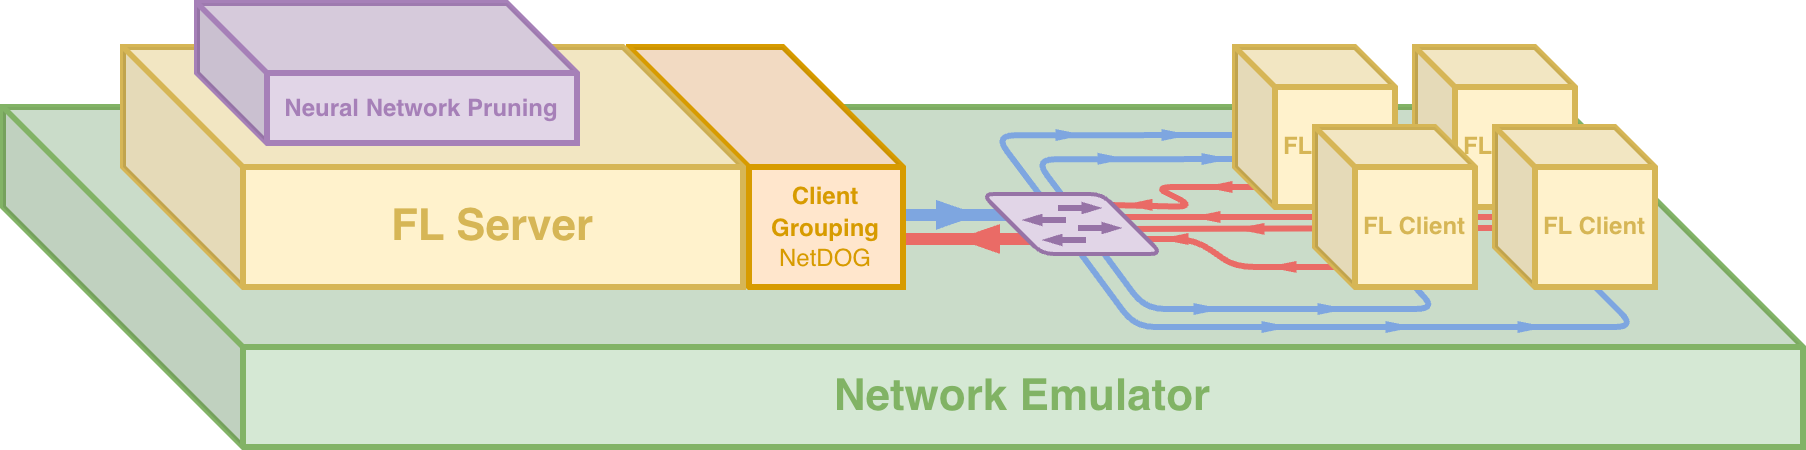

The diagram above was exported from draw.io. Its source (the exported page's mxGraphModel, read from the mxfile embedded in the PNG):
<mxGraphModel dx="1148" dy="785" grid="1" gridSize="10" guides="1" tooltips="1" connect="1" arrows="1" fold="1" page="1" pageScale="1" pageWidth="827" pageHeight="1169" math="0" shadow="0">
  <root>
    <mxCell id="0" />
    <mxCell id="1" parent="0" />
    <mxCell id="QLq5H9InJdcWaPJDgdwQ-1" parent="1" style="shape=cube;whiteSpace=wrap;html=1;boundedLbl=1;backgroundOutline=1;darkOpacity=0.05;darkOpacity2=0.1;size=120;fillColor=#d5e8d4;strokeWidth=3;strokeColor=#82b366;" value="&lt;b style=&quot;border-color: var(--border-color); text-align: left;&quot;&gt;&lt;font style=&quot;border-color: var(--border-color); font-size: 22px;&quot; color=&quot;#81b365&quot;&gt;Network Emulator&lt;/font&gt;&lt;/b&gt;" vertex="1">
      <mxGeometry height="170" width="900" x="10" y="62" as="geometry" />
    </mxCell>
    <mxCell id="QLq5H9InJdcWaPJDgdwQ-2" edge="1" parent="1" style="endArrow=none;html=1;rounded=0;strokeWidth=6;strokeColor=#7EA6E0;" value="">
      <mxGeometry height="50" relative="1" width="50" as="geometry">
        <mxPoint x="348" y="116" as="sourcePoint" />
        <mxPoint x="528" y="116" as="targetPoint" />
      </mxGeometry>
    </mxCell>
    <mxCell id="QLq5H9InJdcWaPJDgdwQ-3" edge="1" parent="1" style="endArrow=none;html=1;rounded=0;strokeWidth=6;strokeColor=#EA6B66;" value="">
      <mxGeometry height="50" relative="1" width="50" as="geometry">
        <mxPoint x="356" y="128" as="sourcePoint" />
        <mxPoint x="536" y="128" as="targetPoint" />
      </mxGeometry>
    </mxCell>
    <mxCell id="QLq5H9InJdcWaPJDgdwQ-4" edge="1" parent="1" style="endArrow=none;html=1;rounded=1;strokeWidth=3;strokeColor=#EA6B66;entryX=0;entryY=0;entryDx=10;entryDy=70;entryPerimeter=0;" target="QLq5H9InJdcWaPJDgdwQ-13" value="">
      <mxGeometry height="50" relative="1" width="50" as="geometry">
        <Array as="points">
          <mxPoint x="606" y="128" />
          <mxPoint x="626" y="142" />
        </Array>
        <mxPoint x="576" y="128" as="sourcePoint" />
        <mxPoint x="676" y="148" as="targetPoint" />
      </mxGeometry>
    </mxCell>
    <mxCell id="QLq5H9InJdcWaPJDgdwQ-5" edge="1" parent="1" style="endArrow=none;html=1;rounded=0;strokeWidth=3;fillColor=#f8cecc;strokeColor=#EA6B66;entryX=0;entryY=0;entryDx=50;entryDy=80;entryPerimeter=0;" target="QLq5H9InJdcWaPJDgdwQ-11" value="">
      <mxGeometry height="50" relative="1" width="50" as="geometry">
        <Array as="points">
          <mxPoint x="766" y="117" />
        </Array>
        <mxPoint x="556" y="117" as="sourcePoint" />
        <mxPoint x="656" y="117" as="targetPoint" />
      </mxGeometry>
    </mxCell>
    <mxCell id="QLq5H9InJdcWaPJDgdwQ-6" edge="1" parent="1" style="endArrow=none;html=1;rounded=0;strokeWidth=3;fillColor=#f8cecc;strokeColor=#EA6B66;entryX=0.004;entryY=0.631;entryDx=0;entryDy=0;entryPerimeter=0;" target="QLq5H9InJdcWaPJDgdwQ-15" value="">
      <mxGeometry height="50" relative="1" width="50" as="geometry">
        <mxPoint x="566" y="123" as="sourcePoint" />
        <mxPoint x="666" y="123" as="targetPoint" />
      </mxGeometry>
    </mxCell>
    <mxCell id="QLq5H9InJdcWaPJDgdwQ-7" edge="1" parent="1" style="endArrow=none;html=1;strokeWidth=3;fillColor=#f8cecc;strokeColor=#EA6B66;entryX=0.187;entryY=0.898;entryDx=0;entryDy=0;entryPerimeter=0;rounded=1;" value="">
      <mxGeometry height="50" relative="1" width="50" as="geometry">
        <Array as="points">
          <mxPoint x="606" y="112" />
          <mxPoint x="586" y="102" />
          <mxPoint x="656" y="102" />
        </Array>
        <mxPoint x="556" y="110.83000000000004" as="sourcePoint" />
        <mxPoint x="656" y="110.83000000000004" as="targetPoint" />
      </mxGeometry>
    </mxCell>
    <mxCell id="QLq5H9InJdcWaPJDgdwQ-8" edge="1" parent="1" style="endArrow=none;html=1;rounded=1;entryX=-0.01;entryY=0.498;entryDx=0;entryDy=0;entryPerimeter=0;strokeWidth=3;strokeColor=#7EA6E0;" value="">
      <mxGeometry height="50" relative="1" width="50" as="geometry">
        <Array as="points">
          <mxPoint x="506" y="76.15999999999997" />
        </Array>
        <mxPoint x="536" y="116" as="sourcePoint" />
        <mxPoint x="626" y="75.99999999999989" as="targetPoint" />
      </mxGeometry>
    </mxCell>
    <mxCell id="QLq5H9InJdcWaPJDgdwQ-9" edge="1" parent="1" style="endArrow=none;html=1;rounded=1;entryX=-0.01;entryY=0.498;entryDx=0;entryDy=0;entryPerimeter=0;strokeWidth=3;strokeColor=#7EA6E0;" value="">
      <mxGeometry height="50" relative="1" width="50" as="geometry">
        <Array as="points">
          <mxPoint x="526" y="88.15999999999997" />
        </Array>
        <mxPoint x="556" y="128" as="sourcePoint" />
        <mxPoint x="646" y="87.99999999999989" as="targetPoint" />
      </mxGeometry>
    </mxCell>
    <mxCell id="QLq5H9InJdcWaPJDgdwQ-10" parent="1" style="shape=cube;whiteSpace=wrap;html=1;boundedLbl=1;backgroundOutline=1;darkOpacity=0.05;darkOpacity2=0.1;fillColor=#fff2cc;strokeColor=#d6b656;strokeWidth=3;size=20;" value="&lt;b style=&quot;border-color: var(--border-color);&quot;&gt;&lt;font style=&quot;border-color: var(--border-color);&quot; color=&quot;#d6b656&quot;&gt;FL Client&lt;/font&gt;&lt;/b&gt;" vertex="1">
      <mxGeometry height="80" width="80" x="626" y="32" as="geometry" />
    </mxCell>
    <mxCell id="QLq5H9InJdcWaPJDgdwQ-11" parent="1" style="shape=cube;whiteSpace=wrap;html=1;boundedLbl=1;backgroundOutline=1;darkOpacity=0.05;darkOpacity2=0.1;fillColor=#fff2cc;strokeColor=#d6b656;strokeWidth=3;size=20;" value="&lt;b style=&quot;border-color: var(--border-color);&quot;&gt;&lt;font style=&quot;border-color: var(--border-color);&quot; color=&quot;#d6b656&quot;&gt;FL Client&lt;/font&gt;&lt;/b&gt;" vertex="1">
      <mxGeometry height="80" width="80" x="716" y="32" as="geometry" />
    </mxCell>
    <mxCell id="QLq5H9InJdcWaPJDgdwQ-12" edge="1" parent="1" style="endArrow=none;html=1;rounded=1;strokeWidth=3;fillColor=#dae8fc;strokeColor=#7EA6E0;entryX=0;entryY=0;entryDx=50;entryDy=80;entryPerimeter=0;" target="QLq5H9InJdcWaPJDgdwQ-13" value="">
      <mxGeometry height="50" relative="1" width="50" as="geometry">
        <Array as="points">
          <mxPoint x="581" y="163" />
          <mxPoint x="726" y="163" />
        </Array>
        <mxPoint x="544" y="113" as="sourcePoint" />
        <mxPoint x="726" y="242" as="targetPoint" />
      </mxGeometry>
    </mxCell>
    <mxCell id="QLq5H9InJdcWaPJDgdwQ-13" parent="1" style="shape=cube;whiteSpace=wrap;html=1;boundedLbl=1;backgroundOutline=1;darkOpacity=0.05;darkOpacity2=0.1;fillColor=#fff2cc;strokeColor=#d6b656;strokeWidth=3;size=20;" value="&lt;b&gt;&lt;font color=&quot;#d6b656&quot;&gt;FL Client&lt;/font&gt;&lt;/b&gt;" vertex="1">
      <mxGeometry height="80" width="80" x="666" y="72" as="geometry" />
    </mxCell>
    <mxCell id="QLq5H9InJdcWaPJDgdwQ-14" edge="1" parent="1" style="endArrow=none;html=1;rounded=1;strokeWidth=3;fillColor=#dae8fc;strokeColor=#7EA6E0;entryX=0;entryY=0;entryDx=50;entryDy=80;entryPerimeter=0;" target="QLq5H9InJdcWaPJDgdwQ-15" value="">
      <mxGeometry height="50" relative="1" width="50" as="geometry">
        <Array as="points">
          <mxPoint x="576" y="172" />
          <mxPoint x="826" y="172" />
        </Array>
        <mxPoint x="539" y="122" as="sourcePoint" />
        <mxPoint x="639" y="172" as="targetPoint" />
      </mxGeometry>
    </mxCell>
    <mxCell id="QLq5H9InJdcWaPJDgdwQ-15" parent="1" style="shape=cube;whiteSpace=wrap;html=1;boundedLbl=1;backgroundOutline=1;darkOpacity=0.05;darkOpacity2=0.1;fillColor=#fff2cc;strokeColor=#d6b656;strokeWidth=3;size=20;" value="&lt;b style=&quot;border-color: var(--border-color);&quot;&gt;&lt;font style=&quot;border-color: var(--border-color);&quot; color=&quot;#d6b656&quot;&gt;FL Client&lt;/font&gt;&lt;/b&gt;" vertex="1">
      <mxGeometry height="80" width="80" x="756" y="72" as="geometry" />
    </mxCell>
    <mxCell id="QLq5H9InJdcWaPJDgdwQ-16" connectable="0" parent="1" style="group;shadow=0;fixDash=0;" value="" vertex="1">
      <mxGeometry height="30" width="90" x="498" y="107" as="geometry" />
    </mxCell>
    <mxCell id="QLq5H9InJdcWaPJDgdwQ-17" parent="QLq5H9InJdcWaPJDgdwQ-16" style="shape=parallelogram;perimeter=parallelogramPerimeter;whiteSpace=wrap;html=1;fixedSize=1;flipV=1;size=30;strokeWidth=2;fillColor=#e1d5e7;strokeColor=#9673a6;rounded=1;arcSize=12;" value="" vertex="1">
      <mxGeometry height="30" width="90" x="2" y="-1" as="geometry" />
    </mxCell>
    <mxCell id="QLq5H9InJdcWaPJDgdwQ-18" parent="QLq5H9InJdcWaPJDgdwQ-16" style="html=1;shadow=0;dashed=0;align=center;verticalAlign=middle;shape=mxgraph.arrows2.arrow;dy=0.62;dx=8.28;notch=0;fillColor=#9673A6;strokeColor=#9673A6;" value="" vertex="1">
      <mxGeometry height="5" width="20" x="40" y="3" as="geometry" />
    </mxCell>
    <mxCell id="QLq5H9InJdcWaPJDgdwQ-19" parent="QLq5H9InJdcWaPJDgdwQ-16" style="html=1;shadow=0;dashed=0;align=center;verticalAlign=middle;shape=mxgraph.arrows2.arrow;dy=0.62;dx=8.28;notch=0;fillColor=#9673A6;strokeColor=#9673A6;flipV=1;flipH=1;" value="" vertex="1">
      <mxGeometry height="5" width="20" x="23" y="9" as="geometry" />
    </mxCell>
    <mxCell id="QLq5H9InJdcWaPJDgdwQ-20" parent="QLq5H9InJdcWaPJDgdwQ-16" style="html=1;shadow=0;dashed=0;align=center;verticalAlign=middle;shape=mxgraph.arrows2.arrow;dy=0.62;dx=8.28;notch=0;fillColor=#9673A6;strokeColor=#9673A6;" value="" vertex="1">
      <mxGeometry height="5" width="20" x="50" y="13" as="geometry" />
    </mxCell>
    <mxCell id="QLq5H9InJdcWaPJDgdwQ-21" parent="QLq5H9InJdcWaPJDgdwQ-16" style="html=1;shadow=0;dashed=0;align=center;verticalAlign=middle;shape=mxgraph.arrows2.arrow;dy=0.62;dx=8.28;notch=0;fillColor=#9673A6;strokeColor=#9673A6;flipV=1;flipH=1;" value="" vertex="1">
      <mxGeometry height="5" width="20" x="33" y="19" as="geometry" />
    </mxCell>
    <mxCell id="QLq5H9InJdcWaPJDgdwQ-22" edge="1" parent="1" style="shape=flexArrow;endArrow=classic;html=1;rounded=0;fillColor=#EA6B66;strokeColor=none;width=1.0077519379844961;endSize=4.904651162790698;endWidth=4.928668326351724;strokeWidth=0;" value="">
      <mxGeometry height="50" relative="1" width="50" as="geometry">
        <mxPoint x="626" y="102" as="sourcePoint" />
        <mxPoint x="610" y="102" as="targetPoint" />
      </mxGeometry>
    </mxCell>
    <mxCell id="QLq5H9InJdcWaPJDgdwQ-23" edge="1" parent="1" style="shape=flexArrow;endArrow=classic;html=1;rounded=0;fillColor=#EA6B66;strokeColor=none;width=1.0077519379844961;endSize=4.904651162790698;endWidth=4.928668326351724;strokeWidth=0;" value="">
      <mxGeometry height="50" relative="1" width="50" as="geometry">
        <mxPoint x="586" y="110.92000000000002" as="sourcePoint" />
        <mxPoint x="570" y="110.92000000000002" as="targetPoint" />
      </mxGeometry>
    </mxCell>
    <mxCell id="QLq5H9InJdcWaPJDgdwQ-24" edge="1" parent="1" style="shape=flexArrow;endArrow=classic;html=1;rounded=0;fillColor=#EA6B66;strokeColor=none;width=1.0077519379844961;endSize=4.904651162790698;endWidth=4.928668326351724;strokeWidth=0;" value="">
      <mxGeometry height="50" relative="1" width="50" as="geometry">
        <mxPoint x="604" y="128" as="sourcePoint" />
        <mxPoint x="588" y="128" as="targetPoint" />
      </mxGeometry>
    </mxCell>
    <mxCell id="QLq5H9InJdcWaPJDgdwQ-25" edge="1" parent="1" style="shape=flexArrow;endArrow=classic;html=1;rounded=0;fillColor=#EA6B66;strokeColor=none;width=1.0077519379844961;endSize=4.904651162790698;endWidth=4.928668326351724;strokeWidth=0;" value="">
      <mxGeometry height="50" relative="1" width="50" as="geometry">
        <mxPoint x="658" y="141.96999999999997" as="sourcePoint" />
        <mxPoint x="642" y="141.96999999999997" as="targetPoint" />
      </mxGeometry>
    </mxCell>
    <mxCell id="QLq5H9InJdcWaPJDgdwQ-26" edge="1" parent="1" style="shape=flexArrow;endArrow=classic;html=1;rounded=0;fillColor=#EA6B66;strokeColor=none;width=1.0077519379844961;endSize=4.904651162790698;endWidth=4.928668326351724;strokeWidth=0;" value="">
      <mxGeometry height="50" relative="1" width="50" as="geometry">
        <mxPoint x="642" y="122.92999999999995" as="sourcePoint" />
        <mxPoint x="626" y="122.92999999999995" as="targetPoint" />
      </mxGeometry>
    </mxCell>
    <mxCell id="QLq5H9InJdcWaPJDgdwQ-27" edge="1" parent="1" style="shape=flexArrow;endArrow=classic;html=1;rounded=0;fillColor=#EA6B66;strokeColor=none;width=1.0077519379844961;endSize=4.904651162790698;endWidth=4.928668326351724;strokeWidth=0;" value="">
      <mxGeometry height="50" relative="1" width="50" as="geometry">
        <mxPoint x="620" y="116.99999999999994" as="sourcePoint" />
        <mxPoint x="604" y="116.99999999999994" as="targetPoint" />
      </mxGeometry>
    </mxCell>
    <mxCell id="QLq5H9InJdcWaPJDgdwQ-28" edge="1" parent="1" style="shape=flexArrow;endArrow=classic;html=1;rounded=0;fillColor=#7EA6E0;strokeColor=none;width=1.0077519379844961;endSize=4.904651162790698;endWidth=4.928668326351724;strokeWidth=0;" value="">
      <mxGeometry height="50" relative="1" width="50" as="geometry">
        <mxPoint x="534.9999999999998" y="76" as="sourcePoint" />
        <mxPoint x="550.9999999999998" y="76" as="targetPoint" />
      </mxGeometry>
    </mxCell>
    <mxCell id="QLq5H9InJdcWaPJDgdwQ-29" edge="1" parent="1" style="shape=flexArrow;endArrow=classic;html=1;rounded=0;fillColor=#7EA6E0;strokeColor=none;width=1.0077519379844961;endSize=4.904651162790698;endWidth=4.928668326351724;strokeWidth=0;" value="">
      <mxGeometry height="50" relative="1" width="50" as="geometry">
        <mxPoint x="587.9999999999998" y="76" as="sourcePoint" />
        <mxPoint x="603.9999999999998" y="76" as="targetPoint" />
      </mxGeometry>
    </mxCell>
    <mxCell id="QLq5H9InJdcWaPJDgdwQ-30" edge="1" parent="1" style="shape=flexArrow;endArrow=classic;html=1;rounded=0;fillColor=#7EA6E0;strokeColor=none;width=1.0077519379844961;endSize=4.904651162790698;endWidth=4.928668326351724;strokeWidth=0;" value="">
      <mxGeometry height="50" relative="1" width="50" as="geometry">
        <mxPoint x="555.9999999999998" y="87.89999999999998" as="sourcePoint" />
        <mxPoint x="571.9999999999998" y="87.89999999999998" as="targetPoint" />
      </mxGeometry>
    </mxCell>
    <mxCell id="QLq5H9InJdcWaPJDgdwQ-31" edge="1" parent="1" style="shape=flexArrow;endArrow=classic;html=1;rounded=0;fillColor=#7EA6E0;strokeColor=none;width=1.0077519379844961;endSize=4.904651162790698;endWidth=4.928668326351724;strokeWidth=0;" value="">
      <mxGeometry height="50" relative="1" width="50" as="geometry">
        <mxPoint x="607.9999999999998" y="88" as="sourcePoint" />
        <mxPoint x="623.9999999999998" y="88" as="targetPoint" />
      </mxGeometry>
    </mxCell>
    <mxCell id="QLq5H9InJdcWaPJDgdwQ-32" edge="1" parent="1" style="shape=flexArrow;endArrow=classic;html=1;rounded=0;fillColor=#7EA6E0;strokeColor=none;width=1.0077519379844961;endSize=4.904651162790698;endWidth=4.928668326351724;strokeWidth=0;" value="">
      <mxGeometry height="50" relative="1" width="50" as="geometry">
        <mxPoint x="603.9999999999998" y="163" as="sourcePoint" />
        <mxPoint x="619.9999999999998" y="163" as="targetPoint" />
      </mxGeometry>
    </mxCell>
    <mxCell id="QLq5H9InJdcWaPJDgdwQ-33" edge="1" parent="1" style="shape=flexArrow;endArrow=classic;html=1;rounded=0;fillColor=#7EA6E0;strokeColor=none;width=1.0077519379844961;endSize=4.904651162790698;endWidth=4.928668326351724;strokeWidth=0;" value="">
      <mxGeometry height="50" relative="1" width="50" as="geometry">
        <mxPoint x="665.9999999999998" y="163" as="sourcePoint" />
        <mxPoint x="681.9999999999998" y="163" as="targetPoint" />
      </mxGeometry>
    </mxCell>
    <mxCell id="QLq5H9InJdcWaPJDgdwQ-34" edge="1" parent="1" style="shape=flexArrow;endArrow=classic;html=1;rounded=0;fillColor=#7EA6E0;strokeColor=none;width=1.0077519379844961;endSize=4.904651162790698;endWidth=4.928668326351724;strokeWidth=0;" value="">
      <mxGeometry height="50" relative="1" width="50" as="geometry">
        <mxPoint x="637.9999999999998" y="172" as="sourcePoint" />
        <mxPoint x="653.9999999999998" y="172" as="targetPoint" />
      </mxGeometry>
    </mxCell>
    <mxCell id="QLq5H9InJdcWaPJDgdwQ-35" edge="1" parent="1" style="shape=flexArrow;endArrow=classic;html=1;rounded=0;fillColor=#7EA6E0;strokeColor=none;width=1.0077519379844961;endSize=4.904651162790698;endWidth=4.928668326351724;strokeWidth=0;" value="">
      <mxGeometry height="50" relative="1" width="50" as="geometry">
        <mxPoint x="699.9999999999998" y="172" as="sourcePoint" />
        <mxPoint x="715.9999999999998" y="172" as="targetPoint" />
      </mxGeometry>
    </mxCell>
    <mxCell id="QLq5H9InJdcWaPJDgdwQ-36" edge="1" parent="1" style="shape=flexArrow;endArrow=classic;html=1;rounded=0;fillColor=#7EA6E0;strokeColor=none;width=1.0077519379844961;endSize=4.904651162790698;endWidth=4.928668326351724;strokeWidth=0;" value="">
      <mxGeometry height="50" relative="1" width="50" as="geometry">
        <mxPoint x="765.9999999999998" y="172" as="sourcePoint" />
        <mxPoint x="781.9999999999998" y="172" as="targetPoint" />
      </mxGeometry>
    </mxCell>
    <mxCell id="QLq5H9InJdcWaPJDgdwQ-37" edge="1" parent="1" style="shape=flexArrow;endArrow=classic;html=1;rounded=0;fillColor=#EA6B66;strokeColor=none;width=1.0077519379844961;endSize=7.150161812297735;endWidth=13.915355861619128;strokeWidth=0;" value="">
      <mxGeometry height="50" relative="1" width="50" as="geometry">
        <mxPoint x="503" y="127.97000000000003" as="sourcePoint" />
        <mxPoint x="487" y="127.97000000000003" as="targetPoint" />
      </mxGeometry>
    </mxCell>
    <mxCell id="QLq5H9InJdcWaPJDgdwQ-38" edge="1" parent="1" style="shape=flexArrow;endArrow=classic;html=1;rounded=0;fillColor=#7EA6E0;strokeColor=none;width=1.0077519379844961;endSize=7.150161812297735;endWidth=13.915355861619128;strokeWidth=0;" value="">
      <mxGeometry height="50" relative="1" width="50" as="geometry">
        <mxPoint x="482" y="115.92000000000002" as="sourcePoint" />
        <mxPoint x="498" y="115.92000000000002" as="targetPoint" />
      </mxGeometry>
    </mxCell>
    <mxCell id="QLq5H9InJdcWaPJDgdwQ-39" parent="1" style="shape=cube;whiteSpace=wrap;html=1;boundedLbl=1;backgroundOutline=1;darkOpacity=0.05;darkOpacity2=0.1;fillColor=#ffe6cc;strokeColor=#d79b00;strokeWidth=3;size=60;perimeterSpacing=0;portConstraintRotation=0;comic=0;" value="&lt;span style=&quot;border-color: var(--border-color); text-align: left; background-color: initial; font-size: 13px;&quot;&gt;&lt;font style=&quot;border-color: var(--border-color); font-size: 12px;&quot;&gt;&lt;font color=&quot;#d79b00&quot; style=&quot;font-size: 12px;&quot;&gt;&lt;b style=&quot;&quot;&gt;Client Grouping&lt;/b&gt;&lt;br&gt;NetDOG&lt;/font&gt;&lt;br&gt;&lt;/font&gt;&lt;/span&gt;" vertex="1">
      <mxGeometry height="120" width="137" x="323" y="32" as="geometry" />
    </mxCell>
    <mxCell id="QLq5H9InJdcWaPJDgdwQ-40" parent="1" style="shape=cube;whiteSpace=wrap;html=1;boundedLbl=1;backgroundOutline=1;darkOpacity=0.05;darkOpacity2=0.1;fillColor=#fff2cc;strokeColor=#D6B656;strokeWidth=3;size=60;perimeterSpacing=0;portConstraintRotation=0;comic=0;" value="&lt;b style=&quot;border-color: var(--border-color); text-align: left; background-color: initial;&quot;&gt;&lt;font style=&quot;border-color: var(--border-color); font-size: 22px;&quot; color=&quot;#d6b656&quot;&gt;FL Server&lt;/font&gt;&lt;/b&gt;" vertex="1">
      <mxGeometry height="120" width="310" x="70" y="32" as="geometry" />
    </mxCell>
    <mxCell id="QLq5H9InJdcWaPJDgdwQ-41" parent="1" style="shape=cube;whiteSpace=wrap;html=1;boundedLbl=1;backgroundOutline=1;darkOpacity=0.05;darkOpacity2=0.1;size=35;strokeWidth=3;fillColor=#e1d5e7;strokeColor=#A680B8;" value="&lt;b style=&quot;&quot;&gt;&lt;font color=&quot;#a680b8&quot;&gt;Neural Network Pruning&lt;/font&gt;&lt;/b&gt;" vertex="1">
      <mxGeometry height="70" width="190" x="107" y="10" as="geometry" />
    </mxCell>
  </root>
</mxGraphModel>